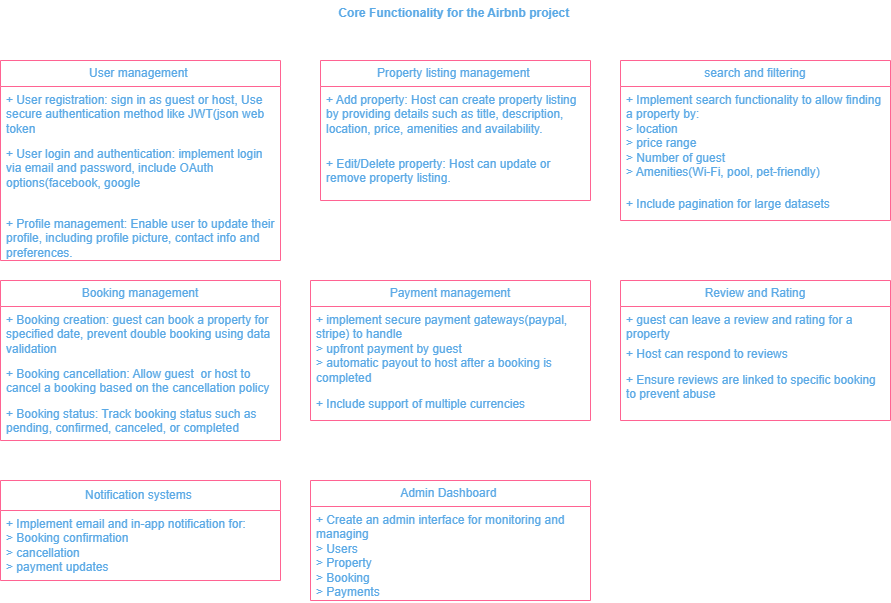

The diagram above was exported from draw.io. Its source (the exported page's mxGraphModel, read from the mxfile embedded in the PNG):
<mxGraphModel dx="600" dy="346" grid="1" gridSize="10" guides="1" tooltips="1" connect="1" arrows="1" fold="1" page="1" pageScale="1" pageWidth="850" pageHeight="1100" math="0" shadow="0">
  <root>
    <mxCell id="0" />
    <mxCell id="1" parent="0" />
    <mxCell id="MBOZYUNDX3M9c-GDNY5o-1" value="Core Functionality for the Airbnb project&amp;nbsp;&lt;div&gt;&lt;br&gt;&lt;/div&gt;" style="text;html=1;align=center;verticalAlign=middle;resizable=0;points=[];autosize=1;fontStyle=1;labelBackgroundColor=none;fontColor=#5AA9E6;" vertex="1" parent="1">
      <mxGeometry x="345" width="240" height="40" as="geometry" />
    </mxCell>
    <mxCell id="MBOZYUNDX3M9c-GDNY5o-2" value="User management&amp;nbsp;" style="swimlane;fontStyle=0;childLayout=stackLayout;horizontal=1;startSize=26;fillColor=none;horizontalStack=0;resizeParent=1;resizeParentMax=0;resizeLast=0;collapsible=1;marginBottom=0;whiteSpace=wrap;html=1;labelBackgroundColor=none;strokeColor=#FF6392;fontColor=#5AA9E6;" vertex="1" parent="1">
      <mxGeometry x="10" y="60" width="280" height="200" as="geometry" />
    </mxCell>
    <mxCell id="MBOZYUNDX3M9c-GDNY5o-3" value="+ User registration: sign in as guest or host, Use secure authentication method like JWT(json web token&lt;div&gt;&lt;br&gt;&lt;/div&gt;" style="text;strokeColor=none;fillColor=none;align=left;verticalAlign=top;spacingLeft=4;spacingRight=4;overflow=hidden;rotatable=0;points=[[0,0.5],[1,0.5]];portConstraint=eastwest;whiteSpace=wrap;html=1;labelBackgroundColor=none;fontColor=#5AA9E6;" vertex="1" parent="MBOZYUNDX3M9c-GDNY5o-2">
      <mxGeometry y="26" width="280" height="54" as="geometry" />
    </mxCell>
    <mxCell id="MBOZYUNDX3M9c-GDNY5o-4" value="+ User login and authentication: implement login via email and password, include OAuth options(facebook, google" style="text;strokeColor=none;fillColor=none;align=left;verticalAlign=top;spacingLeft=4;spacingRight=4;overflow=hidden;rotatable=0;points=[[0,0.5],[1,0.5]];portConstraint=eastwest;whiteSpace=wrap;html=1;labelBackgroundColor=none;fontColor=#5AA9E6;" vertex="1" parent="MBOZYUNDX3M9c-GDNY5o-2">
      <mxGeometry y="80" width="280" height="70" as="geometry" />
    </mxCell>
    <mxCell id="MBOZYUNDX3M9c-GDNY5o-5" value="+ Profile management: Enable user to update their profile, including profile picture, contact info and preferences.&amp;nbsp;" style="text;strokeColor=none;fillColor=none;align=left;verticalAlign=top;spacingLeft=4;spacingRight=4;overflow=hidden;rotatable=0;points=[[0,0.5],[1,0.5]];portConstraint=eastwest;whiteSpace=wrap;html=1;labelBackgroundColor=none;fontColor=#5AA9E6;" vertex="1" parent="MBOZYUNDX3M9c-GDNY5o-2">
      <mxGeometry y="150" width="280" height="50" as="geometry" />
    </mxCell>
    <mxCell id="MBOZYUNDX3M9c-GDNY5o-6" value="Property listing management&amp;nbsp;" style="swimlane;fontStyle=0;childLayout=stackLayout;horizontal=1;startSize=26;fillColor=none;horizontalStack=0;resizeParent=1;resizeParentMax=0;resizeLast=0;collapsible=1;marginBottom=0;whiteSpace=wrap;html=1;labelBackgroundColor=none;strokeColor=#FF6392;fontColor=#5AA9E6;" vertex="1" parent="1">
      <mxGeometry x="330" y="60" width="270" height="140" as="geometry" />
    </mxCell>
    <mxCell id="MBOZYUNDX3M9c-GDNY5o-7" value="+ Add property: Host can create property listing by providing details such as title, description, location, price, amenities and availability." style="text;strokeColor=none;fillColor=none;align=left;verticalAlign=top;spacingLeft=4;spacingRight=4;overflow=hidden;rotatable=0;points=[[0,0.5],[1,0.5]];portConstraint=eastwest;whiteSpace=wrap;html=1;labelBackgroundColor=none;fontColor=#5AA9E6;" vertex="1" parent="MBOZYUNDX3M9c-GDNY5o-6">
      <mxGeometry y="26" width="270" height="64" as="geometry" />
    </mxCell>
    <mxCell id="MBOZYUNDX3M9c-GDNY5o-8" value="+ Edit/Delete property: Host can update or remove property listing." style="text;strokeColor=none;fillColor=none;align=left;verticalAlign=top;spacingLeft=4;spacingRight=4;overflow=hidden;rotatable=0;points=[[0,0.5],[1,0.5]];portConstraint=eastwest;whiteSpace=wrap;html=1;labelBackgroundColor=none;fontColor=#5AA9E6;" vertex="1" parent="MBOZYUNDX3M9c-GDNY5o-6">
      <mxGeometry y="90" width="270" height="50" as="geometry" />
    </mxCell>
    <mxCell id="MBOZYUNDX3M9c-GDNY5o-10" value="search and filtering" style="swimlane;fontStyle=0;childLayout=stackLayout;horizontal=1;startSize=26;fillColor=none;horizontalStack=0;resizeParent=1;resizeParentMax=0;resizeLast=0;collapsible=1;marginBottom=0;whiteSpace=wrap;html=1;labelBackgroundColor=none;strokeColor=#FF6392;fontColor=#5AA9E6;" vertex="1" parent="1">
      <mxGeometry x="630" y="60" width="270" height="160" as="geometry" />
    </mxCell>
    <mxCell id="MBOZYUNDX3M9c-GDNY5o-11" value="+ Implement search functionality to allow finding a property by:&lt;div&gt;&amp;gt; location&lt;/div&gt;&lt;div&gt;&amp;gt; price range&lt;/div&gt;&lt;div&gt;&amp;gt; Number of guest&lt;/div&gt;&lt;div&gt;&amp;gt; Amenities(Wi-Fi, pool, pet-friendly)&lt;/div&gt;" style="text;strokeColor=none;fillColor=none;align=left;verticalAlign=top;spacingLeft=4;spacingRight=4;overflow=hidden;rotatable=0;points=[[0,0.5],[1,0.5]];portConstraint=eastwest;whiteSpace=wrap;html=1;labelBackgroundColor=none;fontColor=#5AA9E6;" vertex="1" parent="MBOZYUNDX3M9c-GDNY5o-10">
      <mxGeometry y="26" width="270" height="104" as="geometry" />
    </mxCell>
    <mxCell id="MBOZYUNDX3M9c-GDNY5o-12" value="+ Include pagination for large datasets" style="text;strokeColor=none;fillColor=none;align=left;verticalAlign=top;spacingLeft=4;spacingRight=4;overflow=hidden;rotatable=0;points=[[0,0.5],[1,0.5]];portConstraint=eastwest;whiteSpace=wrap;html=1;labelBackgroundColor=none;fontColor=#5AA9E6;" vertex="1" parent="MBOZYUNDX3M9c-GDNY5o-10">
      <mxGeometry y="130" width="270" height="30" as="geometry" />
    </mxCell>
    <mxCell id="MBOZYUNDX3M9c-GDNY5o-14" value="Booking management" style="swimlane;fontStyle=0;childLayout=stackLayout;horizontal=1;startSize=26;fillColor=none;horizontalStack=0;resizeParent=1;resizeParentMax=0;resizeLast=0;collapsible=1;marginBottom=0;whiteSpace=wrap;html=1;strokeColor=#FF6392;fontColor=#5AA9E6;" vertex="1" parent="1">
      <mxGeometry x="10" y="280" width="280" height="160" as="geometry" />
    </mxCell>
    <mxCell id="MBOZYUNDX3M9c-GDNY5o-15" value="+ Booking creation: guest can book a property for specified date, prevent double booking using data validation" style="text;strokeColor=none;fillColor=none;align=left;verticalAlign=top;spacingLeft=4;spacingRight=4;overflow=hidden;rotatable=0;points=[[0,0.5],[1,0.5]];portConstraint=eastwest;whiteSpace=wrap;html=1;fontColor=#5AA9E6;" vertex="1" parent="MBOZYUNDX3M9c-GDNY5o-14">
      <mxGeometry y="26" width="280" height="54" as="geometry" />
    </mxCell>
    <mxCell id="MBOZYUNDX3M9c-GDNY5o-16" value="+ Booking cancellation: Allow guest&amp;nbsp; or host to cancel a booking based on the cancellation policy" style="text;strokeColor=none;fillColor=none;align=left;verticalAlign=top;spacingLeft=4;spacingRight=4;overflow=hidden;rotatable=0;points=[[0,0.5],[1,0.5]];portConstraint=eastwest;whiteSpace=wrap;html=1;fontColor=#5AA9E6;" vertex="1" parent="MBOZYUNDX3M9c-GDNY5o-14">
      <mxGeometry y="80" width="280" height="40" as="geometry" />
    </mxCell>
    <mxCell id="MBOZYUNDX3M9c-GDNY5o-17" value="+ Booking status: Track booking status such as pending, confirmed, canceled, or completed" style="text;strokeColor=none;fillColor=none;align=left;verticalAlign=top;spacingLeft=4;spacingRight=4;overflow=hidden;rotatable=0;points=[[0,0.5],[1,0.5]];portConstraint=eastwest;whiteSpace=wrap;html=1;fontColor=#5AA9E6;" vertex="1" parent="MBOZYUNDX3M9c-GDNY5o-14">
      <mxGeometry y="120" width="280" height="40" as="geometry" />
    </mxCell>
    <mxCell id="MBOZYUNDX3M9c-GDNY5o-18" value="Payment management" style="swimlane;fontStyle=0;childLayout=stackLayout;horizontal=1;startSize=26;fillColor=none;horizontalStack=0;resizeParent=1;resizeParentMax=0;resizeLast=0;collapsible=1;marginBottom=0;whiteSpace=wrap;html=1;strokeColor=#FF6392;fontColor=#5AA9E6;" vertex="1" parent="1">
      <mxGeometry x="320" y="280" width="280" height="140" as="geometry" />
    </mxCell>
    <mxCell id="MBOZYUNDX3M9c-GDNY5o-19" value="+ implement secure payment gateways(paypal, stripe) to handle&lt;div&gt;&amp;gt; upfront payment by guest&lt;/div&gt;&lt;div&gt;&amp;gt; automatic payout to host after a booking is completed&lt;/div&gt;" style="text;strokeColor=none;fillColor=none;align=left;verticalAlign=top;spacingLeft=4;spacingRight=4;overflow=hidden;rotatable=0;points=[[0,0.5],[1,0.5]];portConstraint=eastwest;whiteSpace=wrap;html=1;fontColor=#5AA9E6;" vertex="1" parent="MBOZYUNDX3M9c-GDNY5o-18">
      <mxGeometry y="26" width="280" height="84" as="geometry" />
    </mxCell>
    <mxCell id="MBOZYUNDX3M9c-GDNY5o-20" value="+ Include support of multiple currencies&amp;nbsp;" style="text;strokeColor=none;fillColor=none;align=left;verticalAlign=top;spacingLeft=4;spacingRight=4;overflow=hidden;rotatable=0;points=[[0,0.5],[1,0.5]];portConstraint=eastwest;whiteSpace=wrap;html=1;fontColor=#5AA9E6;" vertex="1" parent="MBOZYUNDX3M9c-GDNY5o-18">
      <mxGeometry y="110" width="280" height="30" as="geometry" />
    </mxCell>
    <mxCell id="MBOZYUNDX3M9c-GDNY5o-22" value="Review and Rating" style="swimlane;fontStyle=0;childLayout=stackLayout;horizontal=1;startSize=26;fillColor=none;horizontalStack=0;resizeParent=1;resizeParentMax=0;resizeLast=0;collapsible=1;marginBottom=0;whiteSpace=wrap;html=1;strokeColor=#FF6392;fontColor=#5AA9E6;" vertex="1" parent="1">
      <mxGeometry x="630" y="280" width="270" height="140" as="geometry" />
    </mxCell>
    <mxCell id="MBOZYUNDX3M9c-GDNY5o-23" value="+ guest can leave a review and rating for a property" style="text;strokeColor=none;fillColor=none;align=left;verticalAlign=top;spacingLeft=4;spacingRight=4;overflow=hidden;rotatable=0;points=[[0,0.5],[1,0.5]];portConstraint=eastwest;whiteSpace=wrap;html=1;fontColor=#5AA9E6;" vertex="1" parent="MBOZYUNDX3M9c-GDNY5o-22">
      <mxGeometry y="26" width="270" height="34" as="geometry" />
    </mxCell>
    <mxCell id="MBOZYUNDX3M9c-GDNY5o-24" value="+ Host can respond to reviews" style="text;strokeColor=none;fillColor=none;align=left;verticalAlign=top;spacingLeft=4;spacingRight=4;overflow=hidden;rotatable=0;points=[[0,0.5],[1,0.5]];portConstraint=eastwest;whiteSpace=wrap;html=1;fontColor=#5AA9E6;" vertex="1" parent="MBOZYUNDX3M9c-GDNY5o-22">
      <mxGeometry y="60" width="270" height="26" as="geometry" />
    </mxCell>
    <mxCell id="MBOZYUNDX3M9c-GDNY5o-25" value="+ Ensure reviews are linked to specific booking to prevent abuse&amp;nbsp;" style="text;strokeColor=none;fillColor=none;align=left;verticalAlign=top;spacingLeft=4;spacingRight=4;overflow=hidden;rotatable=0;points=[[0,0.5],[1,0.5]];portConstraint=eastwest;whiteSpace=wrap;html=1;fontColor=#5AA9E6;" vertex="1" parent="MBOZYUNDX3M9c-GDNY5o-22">
      <mxGeometry y="86" width="270" height="54" as="geometry" />
    </mxCell>
    <mxCell id="MBOZYUNDX3M9c-GDNY5o-26" value="Notification systems&amp;nbsp;" style="swimlane;fontStyle=0;childLayout=stackLayout;horizontal=1;startSize=30;fillColor=none;horizontalStack=0;resizeParent=1;resizeParentMax=0;resizeLast=0;collapsible=1;marginBottom=0;whiteSpace=wrap;html=1;strokeColor=#FF6392;fontColor=#5AA9E6;" vertex="1" parent="1">
      <mxGeometry x="10" y="480" width="280" height="100" as="geometry" />
    </mxCell>
    <mxCell id="MBOZYUNDX3M9c-GDNY5o-27" value="+ Implement email and in-app notification for:&lt;div&gt;&amp;gt; Booking confirmation&lt;/div&gt;&lt;div&gt;&amp;gt; cancellation&lt;/div&gt;&lt;div&gt;&amp;gt; payment updates&amp;nbsp;&lt;/div&gt;" style="text;strokeColor=none;fillColor=none;align=left;verticalAlign=top;spacingLeft=4;spacingRight=4;overflow=hidden;rotatable=0;points=[[0,0.5],[1,0.5]];portConstraint=eastwest;whiteSpace=wrap;html=1;fontColor=#5AA9E6;" vertex="1" parent="MBOZYUNDX3M9c-GDNY5o-26">
      <mxGeometry y="30" width="280" height="70" as="geometry" />
    </mxCell>
    <mxCell id="MBOZYUNDX3M9c-GDNY5o-30" value="Admin Dashboard&amp;nbsp;" style="swimlane;fontStyle=0;childLayout=stackLayout;horizontal=1;startSize=26;fillColor=none;horizontalStack=0;resizeParent=1;resizeParentMax=0;resizeLast=0;collapsible=1;marginBottom=0;whiteSpace=wrap;html=1;strokeColor=#FF6392;fontColor=#5AA9E6;" vertex="1" parent="1">
      <mxGeometry x="320" y="480" width="280" height="120" as="geometry" />
    </mxCell>
    <mxCell id="MBOZYUNDX3M9c-GDNY5o-31" value="+ Create an admin interface for monitoring and managing&lt;div&gt;&amp;gt; Users&lt;/div&gt;&lt;div&gt;&amp;gt; Property&lt;/div&gt;&lt;div&gt;&amp;gt; Booking&lt;/div&gt;&lt;div&gt;&amp;gt; Payments&lt;/div&gt;" style="text;strokeColor=none;fillColor=none;align=left;verticalAlign=top;spacingLeft=4;spacingRight=4;overflow=hidden;rotatable=0;points=[[0,0.5],[1,0.5]];portConstraint=eastwest;whiteSpace=wrap;html=1;fontColor=#5AA9E6;" vertex="1" parent="MBOZYUNDX3M9c-GDNY5o-30">
      <mxGeometry y="26" width="280" height="94" as="geometry" />
    </mxCell>
  </root>
</mxGraphModel>